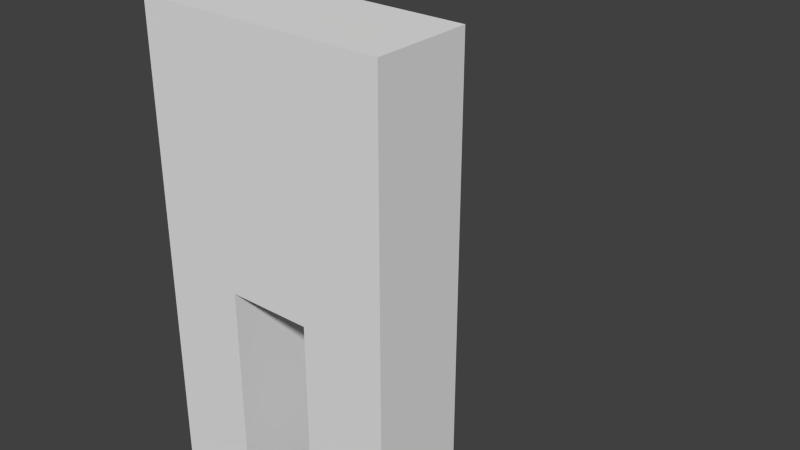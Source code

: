# Source: knight.blend  (saved by Blender 2.70.0; exported with 4.5.12 LTS)
import bpy
from mathutils import Matrix  # noqa: F401  (used for matrix-valued properties, if any)

bpy.ops.wm.read_factory_settings(use_empty=True)
scene = bpy.context.scene
scene.name = 'Scene'

# ---- collections
col_collection_1 = bpy.data.collections.new('Collection 1'); scene.collection.children.link(col_collection_1)

# ---- materials (node trees are filled in below, after node groups)
mat_material = bpy.data.materials.new('Material')
mat_material.alpha_threshold = 0.0
mat_material.use_transparent_shadow = False
mat_material.roughness = 0.5
mat_material.line_color = (0.0, 0.0, 0.0, 1.0)

# ---- material node trees

# ---- world
world_world = bpy.data.worlds.new('World'); scene.world = world_world
world_world.color = (0.05088, 0.05088, 0.05088)
world_world.use_sun_shadow = False
world_world.sun_shadow_jitter_overblur = 0.0
world_world.cycles.sampling_method = 'MANUAL'
world_world.cycles.sample_map_resolution = 256

# ---- meshes
me_cube = bpy.data.meshes.new('Cube')
me_cube.from_pydata([(1.0, 0.3982, -1.0), (1.0, -0.3982, -1.0), (-1.0, -0.3982, -1.0), (-1.0, 0.3982, -1.0), (1.0, 0.3982, 1.0), (1.0, -0.3982, 1.0), (-1.0, -0.3982, 1.0), (-1.0, 0.3982, 1.0), (0.3333, 0.3982, -1.0), (-0.3333, 0.3982, -1.0), (0.3333, -0.3982, -1.0), (-0.3333, -0.3982, -1.0), (0.3333, 0.3982, 1.0), (-0.3333, 0.3982, 1.0), (0.3333, -0.3982, 1.0), (-0.3333, -0.3982, 1.0), (1.0, 0.1327, -1.0), (1.0, -0.1327, -1.0), (-1.0, -0.1327, -1.0), (-1.0, 0.1327, -1.0), (1.0, 0.1327, 1.0), (1.0, -0.1327, 1.0), (-1.0, -0.1327, 1.0), (-1.0, 0.1327, 1.0), (0.3333, -0.1327, -1.0), (0.3333, 0.1327, -1.0), (-0.3333, -0.1327, -1.0), (-0.3333, 0.1327, -1.0), (0.3333, 0.1327, 1.0), (0.3333, -0.1327, 1.0), (-0.3333, 0.1327, 1.0), (-0.3333, -0.1327, 1.0), (1.0, 0.3982, -1.0), (1.0, -0.3982, -1.0), (-1.0, -0.3982, -1.0), (-1.0, 0.3982, -1.0), (0.3333, 0.3982, -1.0), (-0.3333, 0.3982, -1.0), (0.3333, -0.3982, -1.0), (-0.3333, -0.3982, -1.0), (1.0, 0.1327, -1.0), (1.0, -0.1327, -1.0), (-1.0, -0.1327, -1.0), (-1.0, 0.1327, -1.0), (0.3333, -0.1327, -1.0), (0.3333, 0.1327, -1.0), (-0.3333, -0.1327, -1.0), (-0.3333, 0.1327, -1.0), (1.0, 0.3982, -2.8), (1.0, -0.3982, -2.8), (-1.0, -0.3982, -2.8), (-1.0, 0.3982, -2.8), (0.3333, 0.3982, -2.8), (-0.3333, 0.3982, -2.8), (0.3333, -0.3982, -2.8), (-0.3333, -0.3982, -2.8), (1.0, 0.1327, -2.8), (1.0, -0.1327, -2.8), (-1.0, -0.1327, -2.8), (-1.0, 0.1327, -2.8), (0.3333, -0.1327, -2.8), (0.3333, 0.1327, -2.8), (-0.3333, -0.1327, -2.8), (-0.3333, 0.1327, -2.8), (-1.0, -0.3982, -1.591), (-1.0, -0.3982, -2.191), (-0.3333, -0.3982, -2.191), (-0.3333, -0.3982, -1.591), (-1.0, -0.1327, -2.191), (-1.0, -0.1327, -1.591), (-1.0, 0.1327, -1.591), (-1.0, 0.1327, -2.191), (-0.3333, 0.3982, -2.191), (-0.3333, 0.3982, -1.591), (-0.3333, 0.1327, -1.591), (-0.3333, 0.1327, -2.191), (-1.0, 0.3982, -1.591), (-1.0, 0.3982, -2.191), (-0.3333, -0.1327, -2.191), (-0.3333, -0.1327, -1.591), (0.3333, 0.1327, -1.6), (0.3333, 0.1327, -2.2), (0.3333, -0.1327, -2.2), (0.3333, -0.1327, -1.6), (1.0, -0.1327, -2.2), (1.0, -0.1327, -1.6), (1.0, -0.3982, -1.6), (1.0, -0.3982, -2.2), (1.0, 0.1327, -2.2), (1.0, 0.1327, -1.6), (0.3333, -0.3982, -1.6), (0.3333, -0.3982, -2.2), (1.0, 0.3982, -2.2), (1.0, 0.3982, -1.6), (0.3333, 0.3982, -1.6), (0.3333, 0.3982, -2.2)], [], [(10, 24, 44, 38), (31, 22, 6, 15), (17, 21, 5, 1), (11, 15, 6, 2), (19, 23, 7, 3), (13, 9, 3, 7), (1, 10, 38, 33), (24, 10, 11, 26), (21, 29, 14, 5), (29, 31, 15, 14), (1, 5, 14, 10), (10, 14, 15, 11), (4, 0, 8, 12), (12, 8, 9, 13), (11, 2, 34, 39), (26, 11, 39, 46), (13, 7, 23, 30), (30, 23, 22, 31), (0, 4, 20, 16), (16, 20, 21, 17), (2, 6, 22, 18), (18, 22, 23, 19), (19, 3, 35, 43), (16, 17, 41, 40), (8, 25, 27, 9), (25, 24, 26, 27), (4, 12, 28, 20), (20, 28, 29, 21), (12, 13, 30, 28), (28, 30, 31, 29), (72, 75, 63, 53), (88, 84, 57, 56), (68, 71, 59, 58), (84, 87, 49, 57), (82, 81, 61, 60), (66, 65, 50, 55), (3, 9, 37, 35), (8, 0, 32, 36), (9, 27, 47, 37), (2, 18, 42, 34), (0, 16, 40, 32), (27, 26, 46, 47), (24, 25, 45, 44), (17, 1, 33, 41), (25, 8, 36, 45), (18, 19, 43, 42), (62, 55, 50, 58), (57, 49, 54, 60), (53, 63, 59, 51), (63, 62, 58, 59), (48, 56, 61, 52), (56, 57, 60, 61), (87, 91, 54, 49), (71, 77, 51, 59), (78, 66, 55, 62), (77, 72, 53, 51), (91, 82, 60, 54), (65, 68, 58, 50), (92, 88, 56, 48), (81, 95, 52, 61), (95, 92, 48, 52), (75, 78, 62, 63), (37, 47, 74, 73), (73, 74, 75, 72), (42, 43, 70, 69), (69, 70, 71, 68), (39, 34, 64, 67), (67, 64, 65, 66), (43, 35, 76, 70), (70, 76, 77, 71), (46, 39, 67, 79), (79, 67, 66, 78), (35, 37, 73, 76), (76, 73, 72, 77), (34, 42, 69, 64), (64, 69, 68, 65), (47, 46, 79, 74), (74, 79, 78, 75), (40, 41, 85, 89), (89, 85, 84, 88), (41, 33, 86, 85), (85, 86, 87, 84), (44, 45, 80, 83), (83, 80, 81, 82), (33, 38, 90, 86), (86, 90, 91, 87), (38, 44, 83, 90), (90, 83, 82, 91), (32, 40, 89, 93), (93, 89, 88, 92), (45, 36, 94, 80), (80, 94, 95, 81), (36, 32, 93, 94), (94, 93, 92, 95)])
me_cube.materials.append(mat_material)
me_cube.use_remesh_preserve_volume = False
me_cube.use_remesh_preserve_attributes = False
me_cube.use_mirror_vertex_groups = False
me_cube.update()
arm_armature = bpy.data.armatures.new('Armature')  # bones are not reproduced

# ---- objects
ob_armature = bpy.data.objects.new('Armature', arm_armature)
ob_knight = bpy.data.objects.new('Knight', me_cube)

# ---- transforms, parenting, visibility, modifiers, constraints
ob_armature.location = (0.0, 0.0, 3.489)
ob_armature.rotation_euler = (-2.687e-07, 3.142, -2.029e-14)
ob_armature.lineart.crease_threshold = 0.0
ob_knight.parent = ob_armature
ob_knight.matrix_parent_inverse = Matrix(((-1.0, 2.029e-14, -1.51e-07, 5.269e-07), (-2.029e-14, 1.0, 2.687e-07, -9.377e-07), (1.51e-07, 2.687e-07, -1.0, 3.489), (0.0, 0.0, 0.0, 1.0)))
ob_knight.location = (0.0, 0.0, 2.817)
ob_knight.lock_rotations_4d = False
ob_knight.empty_display_type = 'ARROWS'
ob_knight.lineart.crease_threshold = 0.0
_vg = ob_knight.vertex_groups.new(name='Bone')
for _i, _w in zip([0, 4, 5, 6, 7, 8, 10, 12, 13, 14, 15, 20, 21, 22, 23, 28, 29, 30, 31], [0.001512, 0.9055, 0.9109, 0.9046, 0.9101, 0.002052, 0.002408, 0.95, 0.9505, 0.9507, 0.9498, 0.9086, 0.9102, 0.9078, 0.9094, 0.9678, 0.968, 0.9679, 0.9677]): _vg.add([_i], _w, 'REPLACE')
_vg = ob_knight.vertex_groups.new(name='Bone.001')
for _i, _w in zip([0, 1, 8, 9, 10, 11, 12, 14, 16, 17, 24, 25, 26, 27, 32, 36, 44, 45, 94], [0.1059, 0.1003, 0.7805, 0.08506, 0.778, 0.08576, 0.001305, 0.0008416, 0.01225, 0.01016, 0.8447, 0.8452, 0.09295, 0.09286, 0.0587, 0.5165, 0.02074, 0.1343, 0.0541]): _vg.add([_i], _w, 'REPLACE')
_vg = ob_knight.vertex_groups.new(name='Bone.002')
for _i, _w in zip([0, 1, 4, 5, 8, 10, 16, 17, 20, 21, 24, 25, 32, 33, 36, 38, 40, 41, 44, 45, 80, 81, 82, 83, 84, 85, 86, 87, 88, 89, 90, 91, 92, 93, 94, 95], [0.8536, 0.861, 0.07247, 0.06854, 0.08575, 0.0873, 0.9475, 0.9489, 0.07324, 0.07206, 0.00396, 0.003368, 0.915, 0.9726, 0.4546, 0.9588, 0.9715, 0.9817, 0.9434, 0.8448, 0.8841, 0.09133, 0.0929, 0.8977, 0.07758, 0.9209, 0.8902, 0.1082, 0.07724, 0.9187, 0.8778, 0.1176, 0.1067, 0.8796, 0.8269, 0.1122]): _vg.add([_i], _w, 'REPLACE')
_vg = ob_knight.vertex_groups.new(name='Bone.003')
for _i, _w in zip([32, 33, 36, 38, 48, 49, 52, 54, 56, 57, 60, 61, 80, 81, 82, 83, 84, 85, 86, 87, 88, 89, 90, 91, 92, 93, 94, 95], [0.002668, 0.000831, 0.007879, 0.01153, 0.9796, 0.98, 0.9767, 0.9757, 0.9887, 0.9887, 0.9845, 0.9847, 0.0947, 0.906, 0.9059, 0.09474, 0.9222, 0.07818, 0.1091, 0.8916, 0.9222, 0.0782, 0.1191, 0.8818, 0.8916, 0.1092, 0.119, 0.8819]): _vg.add([_i], _w, 'REPLACE')
_vg = ob_knight.vertex_groups.new(name='Bone.004')
for _i, _w in zip([2, 3, 6, 7, 8, 9, 10, 11, 13, 15, 18, 19, 22, 23, 24, 25, 26, 27, 34, 35, 37, 39, 42, 43, 46, 47, 64, 67, 69, 70, 73, 74, 76, 79], [0.5218, 0.5205, 0.05268, 0.04919, 0.1029, 0.8415, 0.1036, 0.84, 0.01585, 0.01664, 0.501, 0.5008, 0.05008, 0.0483, 0.1171, 0.117, 0.8844, 0.8846, 0.4566, 0.4568, 0.7312, 0.7623, 0.4622, 0.4623, 0.843, 0.8377, 0.06026, 0.1003, 0.03198, 0.03187, 0.09714, 0.08418, 0.05995, 0.085]): _vg.add([_i], _w, 'REPLACE')
_vg = ob_knight.vertex_groups.new(name='Bone.005')
for _i, _w in zip([2, 3, 6, 7, 9, 11, 18, 19, 22, 23, 34, 35, 37, 39, 42, 43, 46, 47, 64, 65, 66, 67, 68, 69, 70, 71, 72, 73, 74, 75, 76, 77, 78, 79], [0.4557, 0.4584, 0.02643, 0.02219, 0.03327, 0.03371, 0.4894, 0.4898, 0.0268, 0.02552, 0.5266, 0.5271, 0.2403, 0.2124, 0.5298, 0.5299, 0.1406, 0.1453, 0.8311, 0.1004, 0.1051, 0.7807, 0.07321, 0.881, 0.8811, 0.07322, 0.1055, 0.7836, 0.821, 0.08445, 0.8314, 0.1005, 0.08435, 0.8203]): _vg.add([_i], _w, 'REPLACE')
_vg = ob_knight.vertex_groups.new(name='Bone.006')
for _i, _w in zip([37, 39, 50, 51, 53, 55, 58, 59, 62, 63, 64, 65, 66, 67, 68, 69, 70, 71, 72, 73, 74, 75, 76, 77, 78, 79], [0.006971, 0.0005225, 0.9801, 0.9805, 0.9763, 0.9773, 0.989, 0.989, 0.9851, 0.9849, 0.1087, 0.8921, 0.8824, 0.119, 0.9226, 0.07797, 0.07796, 0.9226, 0.8824, 0.1193, 0.09482, 0.9064, 0.1086, 0.8921, 0.9064, 0.09474]): _vg.add([_i], _w, 'REPLACE')
_m = ob_knight.modifiers.new('Armature', 'ARMATURE')
_m.object = ob_armature

# ---- collection membership
col_collection_1.objects.link(ob_armature)
col_collection_1.objects.link(ob_knight)

# ---- scene / render settings (as saved in the file)
scene.frame_start = 1; scene.frame_end = 44; scene.frame_set(0)
scene.render.engine = 'BLENDER_EEVEE_NEXT'
scene.render.resolution_percentage = 50
scene.render.dither_intensity = 0.0
scene.cycles.use_denoising = False
scene.cycles.samples = 10
scene.cycles.sampling_pattern = 'TABULATED_SOBOL'
scene.cycles.light_sampling_threshold = 0.0
scene.cycles.use_adaptive_sampling = False
scene.cycles.use_light_tree = False
scene.cycles.blur_glossy = 0.0
scene.cycles.volume_bounces = 1
scene.cycles.pixel_filter_type = 'GAUSSIAN'
scene.cycles.sample_clamp_indirect = 0.0
scene.view_settings.view_transform = 'Standard'
bpy.context.view_layer.update()

# ---- added for rendering (the .blend has no active camera and no usable light): camera, sun
cam_auto = bpy.data.cameras.new('AutoCamera')
cam_auto.lens = 50.0
cam_auto.sensor_width = 36.0
cam_auto.clip_end = 1000.0
ob_auto_camera = bpy.data.objects.new('AutoCamera', cam_auto)
scene.collection.objects.link(ob_auto_camera)
ob_auto_camera.location = (4.80466, -4.77261, 5.76069)
ob_auto_camera.rotation_euler = (1.09748, -7.21219e-08, 0.694738)
scene.camera = ob_auto_camera
light_auto_sun = bpy.data.lights.new('AutoSun', 'SUN')
light_auto_sun.energy = 3.0
light_auto_sun.angle = 0.0523599
ob_auto_sun = bpy.data.objects.new('AutoSun', light_auto_sun)
scene.collection.objects.link(ob_auto_sun)
ob_auto_sun.rotation_euler = (0.872665, 0.174533, 0.523599)
bpy.context.view_layer.update()
